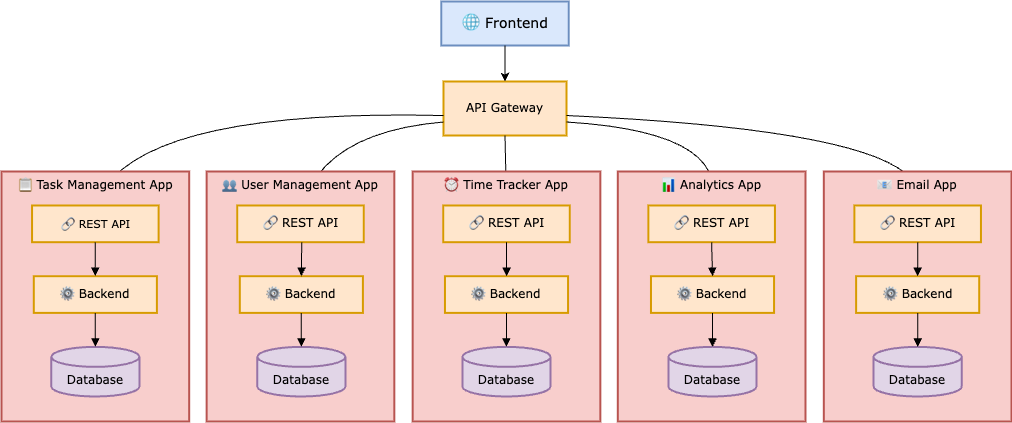

The diagram above was exported from draw.io. Its source (the exported page's mxGraphModel, read from the mxfile embedded in the PNG):
<mxGraphModel dx="2458" dy="1809" grid="1" gridSize="10" guides="1" tooltips="1" connect="1" arrows="1" fold="1" page="1" pageScale="1" pageWidth="1169" pageHeight="827" math="0" shadow="0">
  <root>
    <mxCell id="0" />
    <mxCell id="1" parent="0" />
    <mxCell id="2" value="API Gateway" style="whiteSpace=wrap;strokeWidth=2;fontFamily=Verdana;fillColor=#ffe6cc;strokeColor=#d79b00;" vertex="1" parent="1">
      <mxGeometry x="452" y="990" width="123" height="54" as="geometry" />
    </mxCell>
    <mxCell id="3" value="" style="curved=1;startArrow=none;endArrow=block;exitX=1;exitY=0.63;entryX=0.5;entryY=0;rounded=0;fontFamily=Verdana;" edge="1" source="2" target="14" parent="1">
      <mxGeometry relative="1" as="geometry">
        <Array as="points">
          <mxPoint x="930" y="1040" />
        </Array>
      </mxGeometry>
    </mxCell>
    <mxCell id="4" value="" style="curved=1;startArrow=none;endArrow=block;exitX=1;exitY=0.75;entryX=0.5;entryY=0;rounded=0;fontFamily=Verdana;" edge="1" source="2" target="17" parent="1">
      <mxGeometry relative="1" as="geometry">
        <Array as="points">
          <mxPoint x="730" y="1040" />
        </Array>
      </mxGeometry>
    </mxCell>
    <mxCell id="5" value="" style="curved=1;startArrow=none;endArrow=block;exitX=0.5;exitY=1;entryX=0.5;entryY=0;rounded=0;fontFamily=Verdana;" edge="1" source="2" target="20" parent="1">
      <mxGeometry relative="1" as="geometry">
        <Array as="points" />
      </mxGeometry>
    </mxCell>
    <mxCell id="6" value="" style="curved=1;startArrow=none;endArrow=block;exitX=0;exitY=0.75;entryX=0.51;entryY=0;rounded=0;fontFamily=Verdana;" edge="1" source="2" target="23" parent="1">
      <mxGeometry relative="1" as="geometry">
        <Array as="points">
          <mxPoint x="340" y="1040" />
        </Array>
      </mxGeometry>
    </mxCell>
    <mxCell id="7" value="" style="curved=1;startArrow=none;endArrow=block;exitX=0;exitY=0.63;entryX=0.5;entryY=0;rounded=0;fontFamily=Verdana;" edge="1" source="2" target="26" parent="1">
      <mxGeometry relative="1" as="geometry">
        <Array as="points">
          <mxPoint x="150" y="1017" />
        </Array>
      </mxGeometry>
    </mxCell>
    <mxCell id="8" value="" style="group;verticalAlign=top;" vertex="1" connectable="0" parent="1">
      <mxGeometry x="10" y="1080" width="1010" height="250" as="geometry" />
    </mxCell>
    <mxCell id="9" value="📋 Task Management App" style="whiteSpace=wrap;strokeWidth=2;fontFamily=Verdana;fillColor=#f8cecc;strokeColor=#b85450;verticalAlign=top;" vertex="1" parent="8">
      <mxGeometry width="187.68" height="250" as="geometry" />
    </mxCell>
    <mxCell id="10" value="👥 User Management App" style="whiteSpace=wrap;strokeWidth=2;fontFamily=Verdana;fillColor=#f8cecc;strokeColor=#b85450;verticalAlign=top;" vertex="1" parent="8">
      <mxGeometry x="205.14" width="187.68" height="250" as="geometry" />
    </mxCell>
    <mxCell id="11" value="⏰ Time Tracker App" style="whiteSpace=wrap;strokeWidth=2;fontFamily=Verdana;fillColor=#f8cecc;strokeColor=#b85450;verticalAlign=top;" vertex="1" parent="8">
      <mxGeometry x="411.16" width="187.68" height="250" as="geometry" />
    </mxCell>
    <mxCell id="12" value="📊 Analytics App" style="whiteSpace=wrap;strokeWidth=2;fontFamily=Verdana;fillColor=#f8cecc;strokeColor=#b85450;verticalAlign=top;" vertex="1" parent="8">
      <mxGeometry x="616.3" width="187.68" height="250" as="geometry" />
    </mxCell>
    <mxCell id="13" value="📧 Email App" style="whiteSpace=wrap;strokeWidth=2;fontFamily=Verdana;fillColor=#f8cecc;strokeColor=#b85450;verticalAlign=top;" vertex="1" parent="8">
      <mxGeometry x="822.32" width="187.68" height="250" as="geometry" />
    </mxCell>
    <mxCell id="14" value="🔗 REST API" style="whiteSpace=wrap;strokeWidth=2;fontFamily=Verdana;fillColor=#ffe6cc;strokeColor=#d79b00;" vertex="1" parent="8">
      <mxGeometry x="852.8694900605012" y="33.98395770392749" width="126.5773552290406" height="36.70694864048338" as="geometry" />
    </mxCell>
    <mxCell id="15" value="⚙ Backend" style="whiteSpace=wrap;strokeWidth=2;fontFamily=Verdana;fillColor=#ffe6cc;strokeColor=#d79b00;" vertex="1" parent="8">
      <mxGeometry x="854.6153846153844" y="104.67882175226586" width="123.08556611927396" height="36.70694864048338" as="geometry" />
    </mxCell>
    <mxCell id="16" value="Database" style="shape=cylinder3;boundedLbl=1;backgroundOutline=1;size=10;strokeWidth=2;whiteSpace=wrap;fontFamily=Verdana;fillColor=#e1d5e7;strokeColor=#9673a6;" vertex="1" parent="8">
      <mxGeometry x="872.0743301642177" y="175.3736858006042" width="88.16767502160758" height="49.622356495468274" as="geometry" />
    </mxCell>
    <mxCell id="17" value="🔗 REST API" style="whiteSpace=wrap;strokeWidth=2;fontFamily=Verdana;fillColor=#ffe6cc;strokeColor=#d79b00;" vertex="1" parent="8">
      <mxGeometry x="646.8539325842697" y="33.98395770392749" width="126.5773552290406" height="36.70694864048338" as="geometry" />
    </mxCell>
    <mxCell id="18" value="⚙ Backend" style="whiteSpace=wrap;strokeWidth=2;fontFamily=Verdana;fillColor=#ffe6cc;strokeColor=#d79b00;" vertex="1" parent="8">
      <mxGeometry x="649.4727744165946" y="104.67882175226586" width="123.08556611927396" height="36.70694864048338" as="geometry" />
    </mxCell>
    <mxCell id="19" value="Database" style="shape=cylinder3;boundedLbl=1;backgroundOutline=1;size=10;strokeWidth=2;whiteSpace=wrap;fontFamily=Verdana;fillColor=#e1d5e7;strokeColor=#9673a6;" vertex="1" parent="8">
      <mxGeometry x="666.9317199654276" y="175.3736858006042" width="88.16767502160758" height="49.622356495468274" as="geometry" />
    </mxCell>
    <mxCell id="20" value="🔗 REST API" style="whiteSpace=wrap;strokeWidth=2;fontFamily=Verdana;fillColor=#ffe6cc;strokeColor=#d79b00;" vertex="1" parent="8">
      <mxGeometry x="441.7113223854796" y="33.98395770392749" width="126.5773552290406" height="36.70694864048338" as="geometry" />
    </mxCell>
    <mxCell id="21" value="⚙ Backend" style="whiteSpace=wrap;strokeWidth=2;fontFamily=Verdana;fillColor=#ffe6cc;strokeColor=#d79b00;" vertex="1" parent="8">
      <mxGeometry x="443.45721694036297" y="104.67882175226586" width="123.08556611927396" height="36.70694864048338" as="geometry" />
    </mxCell>
    <mxCell id="22" value="Database" style="shape=cylinder3;boundedLbl=1;backgroundOutline=1;size=10;strokeWidth=2;whiteSpace=wrap;fontFamily=Verdana;fillColor=#e1d5e7;strokeColor=#9673a6;" vertex="1" parent="8">
      <mxGeometry x="460.91616248919615" y="175.3736858006042" width="88.16767502160758" height="49.622356495468274" as="geometry" />
    </mxCell>
    <mxCell id="23" value="🔗 REST API" style="whiteSpace=wrap;strokeWidth=2;fontFamily=Verdana;fillColor=#ffe6cc;strokeColor=#d79b00;" vertex="1" parent="8">
      <mxGeometry x="235.695764909248" y="33.98395770392749" width="126.5773552290406" height="36.70694864048338" as="geometry" />
    </mxCell>
    <mxCell id="24" value="⚙ Backend" style="whiteSpace=wrap;strokeWidth=2;fontFamily=Verdana;fillColor=#ffe6cc;strokeColor=#d79b00;" vertex="1" parent="8">
      <mxGeometry x="238.31460674157302" y="104.67882175226586" width="123.08556611927396" height="36.70694864048338" as="geometry" />
    </mxCell>
    <mxCell id="25" value="Database" style="shape=cylinder3;boundedLbl=1;backgroundOutline=1;size=10;strokeWidth=2;whiteSpace=wrap;fontFamily=Verdana;fillColor=#e1d5e7;strokeColor=#9673a6;" vertex="1" parent="8">
      <mxGeometry x="255.77355229040617" y="175.3736858006042" width="88.16767502160758" height="49.622356495468274" as="geometry" />
    </mxCell>
    <mxCell id="26" value="🔗 REST API" style="whiteSpace=wrap;strokeWidth=2;fontFamily=Verdana;fillColor=#ffe6cc;strokeColor=#d79b00;fontSize=11;" vertex="1" parent="8">
      <mxGeometry x="30.553154710458077" y="33.98395770392749" width="126.5773552290406" height="36.70694864048338" as="geometry" />
    </mxCell>
    <mxCell id="27" value="⚙ Backend" style="whiteSpace=wrap;strokeWidth=2;fontFamily=Verdana;fillColor=#ffe6cc;strokeColor=#d79b00;" vertex="1" parent="8">
      <mxGeometry x="32.299049265341395" y="104.67882175226586" width="123.08556611927396" height="36.70694864048338" as="geometry" />
    </mxCell>
    <mxCell id="28" value="Database" style="shape=cylinder3;boundedLbl=1;backgroundOutline=1;size=10;strokeWidth=2;whiteSpace=wrap;fontFamily=Verdana;fillColor=#e1d5e7;strokeColor=#9673a6;" vertex="1" parent="8">
      <mxGeometry x="49.75799481417459" y="175.3736858006042" width="88.16767502160758" height="49.622356495468274" as="geometry" />
    </mxCell>
    <mxCell id="29" value="" style="curved=1;startArrow=none;endArrow=block;exitX=0.5;exitY=1;entryX=0.5;entryY=0;rounded=0;fontFamily=Verdana;" edge="1" parent="8" source="14" target="15">
      <mxGeometry relative="1" as="geometry">
        <Array as="points" />
      </mxGeometry>
    </mxCell>
    <mxCell id="30" value="" style="curved=1;startArrow=none;endArrow=block;exitX=0.5;exitY=1;entryX=0.5;entryY=0;rounded=0;fontFamily=Verdana;" edge="1" parent="8" source="15" target="16">
      <mxGeometry relative="1" as="geometry">
        <Array as="points" />
      </mxGeometry>
    </mxCell>
    <mxCell id="31" value="" style="curved=1;startArrow=none;endArrow=block;exitX=0.5;exitY=1;entryX=0.5;entryY=0;rounded=0;fontFamily=Verdana;" edge="1" parent="8" source="17" target="18">
      <mxGeometry relative="1" as="geometry">
        <Array as="points" />
      </mxGeometry>
    </mxCell>
    <mxCell id="32" value="" style="curved=1;startArrow=none;endArrow=block;exitX=0.5;exitY=1;entryX=0.5;entryY=0;rounded=0;fontFamily=Verdana;" edge="1" parent="8" source="18" target="19">
      <mxGeometry relative="1" as="geometry">
        <Array as="points" />
      </mxGeometry>
    </mxCell>
    <mxCell id="33" value="" style="curved=1;startArrow=none;endArrow=block;exitX=0.5;exitY=1;entryX=0.5;entryY=0;rounded=0;fontFamily=Verdana;" edge="1" parent="8" source="20" target="21">
      <mxGeometry relative="1" as="geometry">
        <Array as="points" />
      </mxGeometry>
    </mxCell>
    <mxCell id="34" value="" style="curved=1;startArrow=none;endArrow=block;exitX=0.5;exitY=1;entryX=0.5;entryY=0;rounded=0;fontFamily=Verdana;" edge="1" parent="8" source="21" target="22">
      <mxGeometry relative="1" as="geometry">
        <Array as="points" />
      </mxGeometry>
    </mxCell>
    <mxCell id="35" value="" style="curved=1;startArrow=none;endArrow=block;exitX=0.51;exitY=1;entryX=0.5;entryY=0;rounded=0;fontFamily=Verdana;" edge="1" parent="8" source="23" target="24">
      <mxGeometry relative="1" as="geometry">
        <Array as="points" />
      </mxGeometry>
    </mxCell>
    <mxCell id="36" value="" style="curved=1;startArrow=none;endArrow=block;exitX=0.5;exitY=1;entryX=0.5;entryY=0;rounded=0;fontFamily=Verdana;" edge="1" parent="8" source="24" target="25">
      <mxGeometry relative="1" as="geometry">
        <Array as="points" />
      </mxGeometry>
    </mxCell>
    <mxCell id="37" value="" style="curved=1;startArrow=none;endArrow=block;exitX=0.5;exitY=1;entryX=0.5;entryY=0;rounded=0;fontFamily=Verdana;" edge="1" parent="8" source="26" target="27">
      <mxGeometry relative="1" as="geometry">
        <Array as="points" />
      </mxGeometry>
    </mxCell>
    <mxCell id="38" value="" style="curved=1;startArrow=none;endArrow=block;exitX=0.5;exitY=1;entryX=0.5;entryY=0;rounded=0;fontFamily=Verdana;" edge="1" parent="8" source="27" target="28">
      <mxGeometry relative="1" as="geometry">
        <Array as="points" />
      </mxGeometry>
    </mxCell>
    <mxCell id="39" value="🌐 Frontend" style="whiteSpace=wrap;strokeWidth=2;fontFamily=Verdana;fontSize=14;fillColor=#dae8fc;strokeColor=#6c8ebf;" vertex="1" parent="1">
      <mxGeometry x="449.75" y="910" width="127.5" height="44" as="geometry" />
    </mxCell>
    <mxCell id="40" value="" style="endArrow=classic;html=1;rounded=0;exitX=0.5;exitY=1;exitDx=0;exitDy=0;entryX=0.5;entryY=0;entryDx=0;entryDy=0;" edge="1" source="39" target="2" parent="1">
      <mxGeometry width="50" height="50" relative="1" as="geometry">
        <mxPoint x="540" y="1040" as="sourcePoint" />
        <mxPoint x="590" y="990" as="targetPoint" />
      </mxGeometry>
    </mxCell>
  </root>
</mxGraphModel>